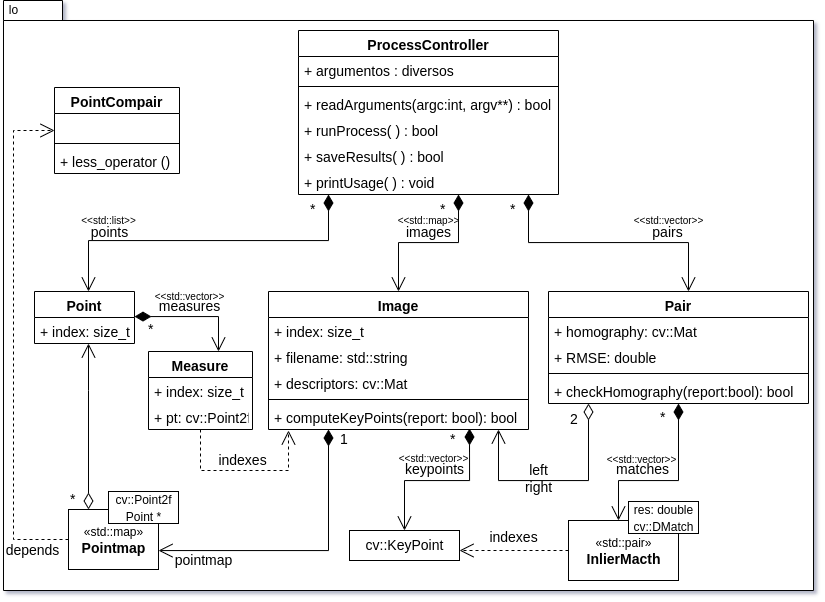

The diagram above was exported from draw.io. Its source (the exported page's mxGraphModel, read from the mxfile embedded in the PNG):
<mxGraphModel dx="1807" dy="949" grid="1" gridSize="10" guides="1" tooltips="1" connect="1" arrows="1" fold="1" page="1" pageScale="1" pageWidth="827" pageHeight="1169" math="0" shadow="0">
  <root>
    <mxCell id="0" />
    <mxCell id="1" parent="0" />
    <mxCell id="uceFoFHx2IZOFMqrKDSp-10" value="" style="shape=folder;fontStyle=1;spacingTop=10;tabWidth=40;tabHeight=20;tabPosition=left;html=1;rounded=0;sketch=0;" vertex="1" parent="1">
      <mxGeometry x="10" y="10" width="810" height="590" as="geometry" />
    </mxCell>
    <mxCell id="uceFoFHx2IZOFMqrKDSp-9" value="&lt;font style=&quot;font-size: 12px;&quot;&gt;«std::pair»&lt;/font&gt;&lt;br&gt;&lt;b&gt;InlierMacth&lt;/b&gt;" style="html=1;fontSize=14;" vertex="1" parent="1">
      <mxGeometry x="575" y="530" width="110" height="60" as="geometry" />
    </mxCell>
    <mxCell id="GpoeZHOwUq3m7yObIP7K-1" value="ProcessController" style="swimlane;fontStyle=1;align=center;verticalAlign=top;childLayout=stackLayout;horizontal=1;startSize=26;horizontalStack=0;resizeParent=1;resizeParentMax=0;resizeLast=0;collapsible=1;marginBottom=0;fontSize=14;" parent="1" vertex="1">
      <mxGeometry x="305" y="40" width="260" height="164" as="geometry">
        <mxRectangle x="330" y="350" width="110" height="26" as="alternateBounds" />
      </mxGeometry>
    </mxCell>
    <mxCell id="GpoeZHOwUq3m7yObIP7K-2" value="+ argumentos : diversos" style="text;align=left;verticalAlign=top;spacingLeft=4;spacingRight=4;overflow=hidden;rotatable=0;points=[[0,0.5],[1,0.5]];portConstraint=eastwest;fontSize=14;" parent="GpoeZHOwUq3m7yObIP7K-1" vertex="1">
      <mxGeometry y="26" width="260" height="26" as="geometry" />
    </mxCell>
    <mxCell id="GpoeZHOwUq3m7yObIP7K-3" value="" style="line;strokeWidth=1;align=left;verticalAlign=middle;spacingTop=-1;spacingLeft=3;spacingRight=3;rotatable=0;labelPosition=right;points=[];portConstraint=eastwest;fontSize=14;" parent="GpoeZHOwUq3m7yObIP7K-1" vertex="1">
      <mxGeometry y="52" width="260" height="8" as="geometry" />
    </mxCell>
    <mxCell id="GpoeZHOwUq3m7yObIP7K-4" value="+ readArguments(argc:int, argv**) : bool" style="text;align=left;verticalAlign=top;spacingLeft=4;spacingRight=4;overflow=hidden;rotatable=0;points=[[0,0.5],[1,0.5]];portConstraint=eastwest;fontSize=14;" parent="GpoeZHOwUq3m7yObIP7K-1" vertex="1">
      <mxGeometry y="60" width="260" height="26" as="geometry" />
    </mxCell>
    <mxCell id="Y2-OCSrJiYMLLH0otHH6-2" value="+ runProcess( ) : bool" style="text;align=left;verticalAlign=top;spacingLeft=4;spacingRight=4;overflow=hidden;rotatable=0;points=[[0,0.5],[1,0.5]];portConstraint=eastwest;fontSize=14;" parent="GpoeZHOwUq3m7yObIP7K-1" vertex="1">
      <mxGeometry y="86" width="260" height="26" as="geometry" />
    </mxCell>
    <mxCell id="Y2-OCSrJiYMLLH0otHH6-3" value="+ saveResults( ) : bool" style="text;align=left;verticalAlign=top;spacingLeft=4;spacingRight=4;overflow=hidden;rotatable=0;points=[[0,0.5],[1,0.5]];portConstraint=eastwest;fontSize=14;" parent="GpoeZHOwUq3m7yObIP7K-1" vertex="1">
      <mxGeometry y="112" width="260" height="26" as="geometry" />
    </mxCell>
    <mxCell id="Y2-OCSrJiYMLLH0otHH6-1" value="+ printUsage( ) : void" style="text;align=left;verticalAlign=top;spacingLeft=4;spacingRight=4;overflow=hidden;rotatable=0;points=[[0,0.5],[1,0.5]];portConstraint=eastwest;fontSize=14;" parent="GpoeZHOwUq3m7yObIP7K-1" vertex="1">
      <mxGeometry y="138" width="260" height="26" as="geometry" />
    </mxCell>
    <mxCell id="lI7xlL58YyUd0Hl4Pv-v-1" value="Image" style="swimlane;fontStyle=1;align=center;verticalAlign=top;childLayout=stackLayout;horizontal=1;startSize=26;horizontalStack=0;resizeParent=1;resizeParentMax=0;resizeLast=0;collapsible=1;marginBottom=0;fontSize=14;" parent="1" vertex="1">
      <mxGeometry x="275" y="301" width="260" height="138" as="geometry">
        <mxRectangle x="330" y="350" width="110" height="26" as="alternateBounds" />
      </mxGeometry>
    </mxCell>
    <mxCell id="fN-6v_-_HlrPDu5xTwf2-1" value="+ index: size_t" style="text;align=left;verticalAlign=top;spacingLeft=4;spacingRight=4;overflow=hidden;rotatable=0;points=[[0,0.5],[1,0.5]];portConstraint=eastwest;fontSize=14;" parent="lI7xlL58YyUd0Hl4Pv-v-1" vertex="1">
      <mxGeometry y="26" width="260" height="26" as="geometry" />
    </mxCell>
    <mxCell id="lI7xlL58YyUd0Hl4Pv-v-2" value="+ filename: std::string" style="text;align=left;verticalAlign=top;spacingLeft=4;spacingRight=4;overflow=hidden;rotatable=0;points=[[0,0.5],[1,0.5]];portConstraint=eastwest;fontSize=14;" parent="lI7xlL58YyUd0Hl4Pv-v-1" vertex="1">
      <mxGeometry y="52" width="260" height="26" as="geometry" />
    </mxCell>
    <mxCell id="NeS1x6jv69Nt_Bn_25qD-1" value="+ descriptors: cv::Mat" style="text;align=left;verticalAlign=top;spacingLeft=4;spacingRight=4;overflow=hidden;rotatable=0;points=[[0,0.5],[1,0.5]];portConstraint=eastwest;fontSize=14;" parent="lI7xlL58YyUd0Hl4Pv-v-1" vertex="1">
      <mxGeometry y="78" width="260" height="26" as="geometry" />
    </mxCell>
    <mxCell id="lI7xlL58YyUd0Hl4Pv-v-3" value="" style="line;strokeWidth=1;align=left;verticalAlign=middle;spacingTop=-1;spacingLeft=3;spacingRight=3;rotatable=0;labelPosition=right;points=[];portConstraint=eastwest;fontSize=14;" parent="lI7xlL58YyUd0Hl4Pv-v-1" vertex="1">
      <mxGeometry y="104" width="260" height="8" as="geometry" />
    </mxCell>
    <mxCell id="lI7xlL58YyUd0Hl4Pv-v-4" value="+ computeKeyPoints(report: bool): bool" style="text;align=left;verticalAlign=top;spacingLeft=4;spacingRight=4;overflow=hidden;rotatable=0;points=[[0,0.5],[1,0.5]];portConstraint=eastwest;fontSize=14;" parent="lI7xlL58YyUd0Hl4Pv-v-1" vertex="1">
      <mxGeometry y="112" width="260" height="26" as="geometry" />
    </mxCell>
    <mxCell id="lI7xlL58YyUd0Hl4Pv-v-5" value="Pair" style="swimlane;fontStyle=1;align=center;verticalAlign=top;childLayout=stackLayout;horizontal=1;startSize=26;horizontalStack=0;resizeParent=1;resizeParentMax=0;resizeLast=0;collapsible=1;marginBottom=0;fontSize=14;" parent="1" vertex="1">
      <mxGeometry x="555" y="301" width="260" height="112" as="geometry">
        <mxRectangle x="330" y="350" width="110" height="26" as="alternateBounds" />
      </mxGeometry>
    </mxCell>
    <mxCell id="fN-6v_-_HlrPDu5xTwf2-8" value="+ homography: cv::Mat&#10;" style="text;align=left;verticalAlign=top;spacingLeft=4;spacingRight=4;overflow=hidden;rotatable=0;points=[[0,0.5],[1,0.5]];portConstraint=eastwest;fontSize=14;" parent="lI7xlL58YyUd0Hl4Pv-v-5" vertex="1">
      <mxGeometry y="26" width="260" height="26" as="geometry" />
    </mxCell>
    <mxCell id="lI7xlL58YyUd0Hl4Pv-v-6" value="+ RMSE: double&#10;" style="text;align=left;verticalAlign=top;spacingLeft=4;spacingRight=4;overflow=hidden;rotatable=0;points=[[0,0.5],[1,0.5]];portConstraint=eastwest;fontSize=14;" parent="lI7xlL58YyUd0Hl4Pv-v-5" vertex="1">
      <mxGeometry y="52" width="260" height="26" as="geometry" />
    </mxCell>
    <mxCell id="lI7xlL58YyUd0Hl4Pv-v-7" value="" style="line;strokeWidth=1;align=left;verticalAlign=middle;spacingTop=-1;spacingLeft=3;spacingRight=3;rotatable=0;labelPosition=right;points=[];portConstraint=eastwest;fontSize=14;" parent="lI7xlL58YyUd0Hl4Pv-v-5" vertex="1">
      <mxGeometry y="78" width="260" height="8" as="geometry" />
    </mxCell>
    <mxCell id="lI7xlL58YyUd0Hl4Pv-v-8" value="+ checkHomography(report:bool): bool" style="text;align=left;verticalAlign=top;spacingLeft=4;spacingRight=4;overflow=hidden;rotatable=0;points=[[0,0.5],[1,0.5]];portConstraint=eastwest;fontSize=14;" parent="lI7xlL58YyUd0Hl4Pv-v-5" vertex="1">
      <mxGeometry y="86" width="260" height="26" as="geometry" />
    </mxCell>
    <mxCell id="lI7xlL58YyUd0Hl4Pv-v-9" value="Point" style="swimlane;fontStyle=1;align=center;verticalAlign=top;childLayout=stackLayout;horizontal=1;startSize=26;horizontalStack=0;resizeParent=1;resizeParentMax=0;resizeLast=0;collapsible=1;marginBottom=0;fontSize=14;" parent="1" vertex="1">
      <mxGeometry x="41" y="301" width="100" height="52" as="geometry">
        <mxRectangle x="330" y="350" width="110" height="26" as="alternateBounds" />
      </mxGeometry>
    </mxCell>
    <mxCell id="lI7xlL58YyUd0Hl4Pv-v-10" value="+ index: size_t" style="text;align=left;verticalAlign=top;spacingLeft=4;spacingRight=4;overflow=hidden;rotatable=0;points=[[0,0.5],[1,0.5]];portConstraint=eastwest;fontSize=14;" parent="lI7xlL58YyUd0Hl4Pv-v-9" vertex="1">
      <mxGeometry y="26" width="100" height="26" as="geometry" />
    </mxCell>
    <mxCell id="NeS1x6jv69Nt_Bn_25qD-2" value="*" style="endArrow=open;html=1;endSize=12;startArrow=diamondThin;startSize=14;startFill=1;edgeStyle=orthogonalEdgeStyle;align=left;verticalAlign=bottom;rounded=0;fontSize=14;" parent="1" source="GpoeZHOwUq3m7yObIP7K-1" target="lI7xlL58YyUd0Hl4Pv-v-1" edge="1">
      <mxGeometry x="-0.6688" y="-20" relative="1" as="geometry">
        <mxPoint x="565" y="380" as="sourcePoint" />
        <mxPoint x="725" y="380" as="targetPoint" />
        <Array as="points">
          <mxPoint x="465" y="252" />
          <mxPoint x="405" y="252" />
        </Array>
        <mxPoint y="1" as="offset" />
      </mxGeometry>
    </mxCell>
    <mxCell id="fN-6v_-_HlrPDu5xTwf2-2" value="images" style="text;html=1;align=center;verticalAlign=middle;resizable=0;points=[];autosize=1;fontSize=14;" parent="1" vertex="1">
      <mxGeometry x="405" y="232" width="60" height="20" as="geometry" />
    </mxCell>
    <mxCell id="fN-6v_-_HlrPDu5xTwf2-4" value="cv::KeyPoint" style="html=1;fontSize=14;" parent="1" vertex="1">
      <mxGeometry x="356" y="540" width="110" height="30" as="geometry" />
    </mxCell>
    <mxCell id="fN-6v_-_HlrPDu5xTwf2-5" value="*" style="endArrow=open;html=1;endSize=12;startArrow=diamondThin;startSize=14;startFill=1;edgeStyle=orthogonalEdgeStyle;align=left;verticalAlign=bottom;rounded=0;fontSize=14;" parent="1" target="fN-6v_-_HlrPDu5xTwf2-4" edge="1">
      <mxGeometry x="-0.7364" y="-21" relative="1" as="geometry">
        <mxPoint x="476" y="438" as="sourcePoint" />
        <mxPoint x="796" y="380" as="targetPoint" />
        <Array as="points">
          <mxPoint x="476" y="490" />
          <mxPoint x="411" y="490" />
        </Array>
        <mxPoint y="-1" as="offset" />
      </mxGeometry>
    </mxCell>
    <mxCell id="fN-6v_-_HlrPDu5xTwf2-6" value="keypoints" style="text;html=1;align=center;verticalAlign=middle;resizable=0;points=[];autosize=1;fontSize=14;" parent="1" vertex="1">
      <mxGeometry x="406" y="469" width="70" height="20" as="geometry" />
    </mxCell>
    <mxCell id="fN-6v_-_HlrPDu5xTwf2-9" value="2" style="endArrow=open;html=1;endSize=12;startArrow=diamondThin;startSize=14;startFill=0;edgeStyle=orthogonalEdgeStyle;align=left;verticalAlign=bottom;rounded=0;fontSize=14;" parent="1" source="lI7xlL58YyUd0Hl4Pv-v-5" target="lI7xlL58YyUd0Hl4Pv-v-1" edge="1">
      <mxGeometry x="-0.7524" y="-20" relative="1" as="geometry">
        <mxPoint x="575" y="380" as="sourcePoint" />
        <mxPoint x="545" y="500" as="targetPoint" />
        <Array as="points">
          <mxPoint x="595" y="490" />
          <mxPoint x="505" y="490" />
        </Array>
        <mxPoint as="offset" />
      </mxGeometry>
    </mxCell>
    <mxCell id="fN-6v_-_HlrPDu5xTwf2-10" value="left&lt;br&gt;right" style="text;html=1;align=center;verticalAlign=middle;resizable=0;points=[];autosize=1;fontSize=14;" parent="1" vertex="1">
      <mxGeometry x="525" y="468" width="40" height="40" as="geometry" />
    </mxCell>
    <mxCell id="fN-6v_-_HlrPDu5xTwf2-12" value="*" style="endArrow=open;html=1;endSize=12;startArrow=diamondThin;startSize=14;startFill=1;edgeStyle=orthogonalEdgeStyle;align=left;verticalAlign=bottom;rounded=0;fontSize=14;" parent="1" source="lI7xlL58YyUd0Hl4Pv-v-5" target="uceFoFHx2IZOFMqrKDSp-9" edge="1">
      <mxGeometry x="-0.7112" y="-20" relative="1" as="geometry">
        <mxPoint x="735.0000000000001" y="438" as="sourcePoint" />
        <mxPoint x="625.0000000000002" y="530" as="targetPoint" />
        <mxPoint as="offset" />
        <Array as="points">
          <mxPoint x="685" y="490" />
          <mxPoint x="625" y="490" />
        </Array>
      </mxGeometry>
    </mxCell>
    <mxCell id="fN-6v_-_HlrPDu5xTwf2-13" value="matches" style="text;html=1;align=center;verticalAlign=middle;resizable=0;points=[];autosize=1;fontSize=14;" parent="1" vertex="1">
      <mxGeometry x="614" y="469" width="70" height="20" as="geometry" />
    </mxCell>
    <mxCell id="fN-6v_-_HlrPDu5xTwf2-14" value="indexes" style="endArrow=open;endSize=12;dashed=1;html=1;rounded=0;fontSize=14;entryX=1;entryY=0.5;entryDx=0;entryDy=0;" parent="1" edge="1" source="uceFoFHx2IZOFMqrKDSp-9">
      <mxGeometry y="-12" width="160" relative="1" as="geometry">
        <mxPoint x="575" y="560" as="sourcePoint" />
        <mxPoint x="466" y="560" as="targetPoint" />
        <mxPoint y="-1" as="offset" />
      </mxGeometry>
    </mxCell>
    <mxCell id="fN-6v_-_HlrPDu5xTwf2-15" value="*" style="endArrow=open;html=1;endSize=12;startArrow=diamondThin;startSize=14;startFill=1;edgeStyle=orthogonalEdgeStyle;align=left;verticalAlign=bottom;rounded=0;fontSize=14;" parent="1" source="GpoeZHOwUq3m7yObIP7K-1" target="lI7xlL58YyUd0Hl4Pv-v-5" edge="1">
      <mxGeometry x="-0.7977" y="-20" relative="1" as="geometry">
        <mxPoint x="755.0000000000001" y="204" as="sourcePoint" />
        <mxPoint x="695.0000000000001" y="300" as="targetPoint" />
        <Array as="points">
          <mxPoint x="535" y="252" />
          <mxPoint x="695" y="252" />
        </Array>
        <mxPoint y="1" as="offset" />
      </mxGeometry>
    </mxCell>
    <mxCell id="fN-6v_-_HlrPDu5xTwf2-16" value="pairs" style="text;html=1;align=center;verticalAlign=middle;resizable=0;points=[];autosize=1;fontSize=14;" parent="1" vertex="1">
      <mxGeometry x="649" y="232" width="50" height="20" as="geometry" />
    </mxCell>
    <mxCell id="7bjfV3p6dd0uQjkZYYFa-3" value="*" style="endArrow=open;html=1;endSize=12;startArrow=diamondThin;startSize=14;startFill=1;edgeStyle=orthogonalEdgeStyle;align=left;verticalAlign=bottom;rounded=0;fontSize=14;" parent="1" source="GpoeZHOwUq3m7yObIP7K-1" target="lI7xlL58YyUd0Hl4Pv-v-9" edge="1">
      <mxGeometry x="-0.6075" y="-20" relative="1" as="geometry">
        <mxPoint x="475" y="214" as="sourcePoint" />
        <mxPoint x="415" y="310" as="targetPoint" />
        <Array as="points">
          <mxPoint x="335" y="250" />
          <mxPoint x="95" y="250" />
        </Array>
        <mxPoint x="1" as="offset" />
      </mxGeometry>
    </mxCell>
    <mxCell id="7bjfV3p6dd0uQjkZYYFa-4" value="points" style="text;html=1;align=center;verticalAlign=middle;resizable=0;points=[];autosize=1;fontSize=14;" parent="1" vertex="1">
      <mxGeometry x="91" y="232" width="50" height="20" as="geometry" />
    </mxCell>
    <mxCell id="7bjfV3p6dd0uQjkZYYFa-13" value="*" style="endArrow=open;html=1;endSize=12;startArrow=diamondThin;startSize=14;startFill=1;edgeStyle=orthogonalEdgeStyle;align=left;verticalAlign=bottom;rounded=0;fontSize=14;" parent="1" source="lI7xlL58YyUd0Hl4Pv-v-9" target="7bjfV3p6dd0uQjkZYYFa-24" edge="1">
      <mxGeometry x="-0.7647" y="-24" relative="1" as="geometry">
        <mxPoint x="235.99999999999994" y="280" as="sourcePoint" />
        <mxPoint x="165" y="379" as="targetPoint" />
        <Array as="points">
          <mxPoint x="225" y="326" />
        </Array>
        <mxPoint x="-1" as="offset" />
      </mxGeometry>
    </mxCell>
    <mxCell id="7bjfV3p6dd0uQjkZYYFa-14" value="measures" style="text;html=1;align=center;verticalAlign=middle;resizable=0;points=[];autosize=1;fontSize=14;" parent="1" vertex="1">
      <mxGeometry x="155.5" y="306" width="80" height="20" as="geometry" />
    </mxCell>
    <mxCell id="7bjfV3p6dd0uQjkZYYFa-16" value="*" style="endArrow=open;html=1;endSize=12;startArrow=diamondThin;startSize=14;startFill=0;edgeStyle=orthogonalEdgeStyle;align=left;verticalAlign=bottom;rounded=0;fontSize=14;" parent="1" source="7bjfV3p6dd0uQjkZYYFa-18" target="lI7xlL58YyUd0Hl4Pv-v-9" edge="1">
      <mxGeometry x="-1" y="20" relative="1" as="geometry">
        <mxPoint x="255" y="290" as="sourcePoint" />
        <mxPoint x="94.99999999999989" y="370" as="targetPoint" />
        <Array as="points">
          <mxPoint x="95" y="400" />
          <mxPoint x="95" y="400" />
        </Array>
        <mxPoint y="1" as="offset" />
      </mxGeometry>
    </mxCell>
    <mxCell id="7bjfV3p6dd0uQjkZYYFa-18" value="&lt;font style=&quot;font-size: 12px;&quot;&gt;«std::map»&lt;/font&gt;&lt;br&gt;&lt;b&gt;Pointmap&lt;/b&gt;" style="html=1;fontSize=14;" parent="1" vertex="1">
      <mxGeometry x="75" y="519" width="90" height="60" as="geometry" />
    </mxCell>
    <mxCell id="7bjfV3p6dd0uQjkZYYFa-19" value="&lt;font style=&quot;font-size: 12px;&quot;&gt;cv::Point2f&lt;br&gt;Point *&lt;/font&gt;" style="html=1;fontSize=14;" parent="1" vertex="1">
      <mxGeometry x="115" y="501" width="70" height="32" as="geometry" />
    </mxCell>
    <mxCell id="7bjfV3p6dd0uQjkZYYFa-20" value="1" style="endArrow=open;html=1;endSize=12;startArrow=diamondThin;startSize=14;startFill=1;edgeStyle=orthogonalEdgeStyle;align=left;verticalAlign=bottom;rounded=0;fontSize=14;" parent="1" source="lI7xlL58YyUd0Hl4Pv-v-1" target="7bjfV3p6dd0uQjkZYYFa-18" edge="1">
      <mxGeometry x="-0.8557" y="10" relative="1" as="geometry">
        <mxPoint x="334.9999999999999" y="448" as="sourcePoint" />
        <mxPoint x="655" y="420" as="targetPoint" />
        <Array as="points">
          <mxPoint x="335" y="560" />
        </Array>
        <mxPoint as="offset" />
      </mxGeometry>
    </mxCell>
    <mxCell id="7bjfV3p6dd0uQjkZYYFa-21" value="pointmap" style="text;html=1;align=center;verticalAlign=middle;resizable=0;points=[];autosize=1;fontSize=14;" parent="1" vertex="1">
      <mxGeometry x="175" y="560" width="70" height="20" as="geometry" />
    </mxCell>
    <mxCell id="7bjfV3p6dd0uQjkZYYFa-23" value="indexes" style="endArrow=open;endSize=12;dashed=1;html=1;rounded=0;fontSize=14;" parent="1" source="7bjfV3p6dd0uQjkZYYFa-24" edge="1">
      <mxGeometry x="-0.0227" y="10" width="160" relative="1" as="geometry">
        <mxPoint x="199.7112676056338" y="439" as="sourcePoint" />
        <mxPoint x="295" y="440" as="targetPoint" />
        <mxPoint as="offset" />
        <Array as="points">
          <mxPoint x="207" y="480" />
          <mxPoint x="295" y="480" />
        </Array>
      </mxGeometry>
    </mxCell>
    <mxCell id="7bjfV3p6dd0uQjkZYYFa-24" value="Measure" style="swimlane;fontStyle=1;align=center;verticalAlign=top;childLayout=stackLayout;horizontal=1;startSize=26;horizontalStack=0;resizeParent=1;resizeParentMax=0;resizeLast=0;collapsible=1;marginBottom=0;fontSize=14;" parent="1" vertex="1">
      <mxGeometry x="155" y="361" width="104" height="78" as="geometry">
        <mxRectangle x="140" y="361" width="110" height="26" as="alternateBounds" />
      </mxGeometry>
    </mxCell>
    <mxCell id="7bjfV3p6dd0uQjkZYYFa-25" value="+ index: size_t" style="text;align=left;verticalAlign=top;spacingLeft=4;spacingRight=4;overflow=hidden;rotatable=0;points=[[0,0.5],[1,0.5]];portConstraint=eastwest;fontSize=14;" parent="7bjfV3p6dd0uQjkZYYFa-24" vertex="1">
      <mxGeometry y="26" width="104" height="26" as="geometry" />
    </mxCell>
    <mxCell id="7bjfV3p6dd0uQjkZYYFa-26" value="+ pt: cv::Point2f" style="text;align=left;verticalAlign=top;spacingLeft=4;spacingRight=4;overflow=hidden;rotatable=0;points=[[0,0.5],[1,0.5]];portConstraint=eastwest;fontSize=14;" parent="7bjfV3p6dd0uQjkZYYFa-24" vertex="1">
      <mxGeometry y="52" width="104" height="26" as="geometry" />
    </mxCell>
    <mxCell id="7bjfV3p6dd0uQjkZYYFa-27" value="PointCompair" style="swimlane;fontStyle=1;align=center;verticalAlign=top;childLayout=stackLayout;horizontal=1;startSize=26;horizontalStack=0;resizeParent=1;resizeParentMax=0;resizeLast=0;collapsible=1;marginBottom=0;fontSize=14;" parent="1" vertex="1">
      <mxGeometry x="61" y="97" width="125" height="86" as="geometry" />
    </mxCell>
    <mxCell id="7bjfV3p6dd0uQjkZYYFa-28" value=" " style="text;align=left;verticalAlign=top;spacingLeft=4;spacingRight=4;overflow=hidden;rotatable=0;points=[[0,0.5],[1,0.5]];portConstraint=eastwest;fontSize=14;" parent="7bjfV3p6dd0uQjkZYYFa-27" vertex="1">
      <mxGeometry y="26" width="125" height="26" as="geometry" />
    </mxCell>
    <mxCell id="7bjfV3p6dd0uQjkZYYFa-29" value="" style="line;strokeWidth=1;align=left;verticalAlign=middle;spacingTop=-1;spacingLeft=3;spacingRight=3;rotatable=0;labelPosition=right;points=[];portConstraint=eastwest;fontSize=14;" parent="7bjfV3p6dd0uQjkZYYFa-27" vertex="1">
      <mxGeometry y="52" width="125" height="8" as="geometry" />
    </mxCell>
    <mxCell id="7bjfV3p6dd0uQjkZYYFa-30" value="+ less_operator ()" style="text;align=left;verticalAlign=top;spacingLeft=4;spacingRight=4;overflow=hidden;rotatable=0;points=[[0,0.5],[1,0.5]];portConstraint=eastwest;fontSize=14;" parent="7bjfV3p6dd0uQjkZYYFa-27" vertex="1">
      <mxGeometry y="60" width="125" height="26" as="geometry" />
    </mxCell>
    <mxCell id="7bjfV3p6dd0uQjkZYYFa-31" value="depends" style="endArrow=open;endSize=12;dashed=1;html=1;rounded=0;fontSize=14;edgeStyle=elbowEdgeStyle;" parent="1" source="7bjfV3p6dd0uQjkZYYFa-18" target="7bjfV3p6dd0uQjkZYYFa-27" edge="1">
      <mxGeometry x="-0.8586" y="11" width="160" relative="1" as="geometry">
        <mxPoint x="405" y="320" as="sourcePoint" />
        <mxPoint x="565" y="320" as="targetPoint" />
        <Array as="points">
          <mxPoint x="20" y="350" />
          <mxPoint x="25" y="360" />
        </Array>
        <mxPoint as="offset" />
      </mxGeometry>
    </mxCell>
    <mxCell id="uceFoFHx2IZOFMqrKDSp-1" value="&lt;font style=&quot;font-size: 10px;&quot;&gt;&amp;lt;&amp;lt;std::map&amp;gt;&amp;gt;&lt;/font&gt;" style="text;html=1;align=center;verticalAlign=middle;resizable=0;points=[];autosize=1;" vertex="1" parent="1">
      <mxGeometry x="395" y="220" width="80" height="20" as="geometry" />
    </mxCell>
    <mxCell id="uceFoFHx2IZOFMqrKDSp-2" value="&lt;font style=&quot;font-size: 10px;&quot;&gt;&amp;lt;&amp;lt;std::list&amp;gt;&amp;gt;&lt;/font&gt;" style="text;html=1;align=center;verticalAlign=middle;resizable=0;points=[];autosize=1;" vertex="1" parent="1">
      <mxGeometry x="80" y="220" width="70" height="20" as="geometry" />
    </mxCell>
    <mxCell id="uceFoFHx2IZOFMqrKDSp-3" value="&lt;font style=&quot;font-size: 10px;&quot;&gt;&amp;lt;&amp;lt;std::vector&amp;gt;&amp;gt;&lt;/font&gt;" style="text;html=1;align=center;verticalAlign=middle;resizable=0;points=[];autosize=1;" vertex="1" parent="1">
      <mxGeometry x="630" y="220" width="90" height="20" as="geometry" />
    </mxCell>
    <mxCell id="uceFoFHx2IZOFMqrKDSp-4" value="&lt;font style=&quot;font-size: 10px;&quot;&gt;&amp;lt;&amp;lt;std::vector&amp;gt;&amp;gt;&lt;/font&gt;" style="text;html=1;align=center;verticalAlign=middle;resizable=0;points=[];autosize=1;" vertex="1" parent="1">
      <mxGeometry x="151" y="296" width="90" height="20" as="geometry" />
    </mxCell>
    <mxCell id="uceFoFHx2IZOFMqrKDSp-5" value="&lt;font style=&quot;font-size: 10px;&quot;&gt;&amp;lt;&amp;lt;std::vector&amp;gt;&amp;gt;&lt;/font&gt;" style="text;html=1;align=center;verticalAlign=middle;resizable=0;points=[];autosize=1;" vertex="1" parent="1">
      <mxGeometry x="603" y="459" width="90" height="20" as="geometry" />
    </mxCell>
    <mxCell id="uceFoFHx2IZOFMqrKDSp-6" value="&lt;font style=&quot;font-size: 10px;&quot;&gt;&amp;lt;&amp;lt;std::vector&amp;gt;&amp;gt;&lt;/font&gt;" style="text;html=1;align=center;verticalAlign=middle;resizable=0;points=[];autosize=1;" vertex="1" parent="1">
      <mxGeometry x="395" y="458" width="90" height="20" as="geometry" />
    </mxCell>
    <mxCell id="uceFoFHx2IZOFMqrKDSp-8" value="&lt;font style=&quot;font-size: 12px;&quot;&gt;res: double&lt;br&gt;cv::DMatch&lt;br&gt;&lt;/font&gt;" style="html=1;fontSize=14;" vertex="1" parent="1">
      <mxGeometry x="635" y="511" width="70" height="32" as="geometry" />
    </mxCell>
    <mxCell id="uceFoFHx2IZOFMqrKDSp-11" value="lo" style="text;html=1;align=center;verticalAlign=middle;resizable=0;points=[];autosize=1;strokeColor=none;fillColor=none;" vertex="1" parent="1">
      <mxGeometry x="10" y="10" width="20" height="20" as="geometry" />
    </mxCell>
  </root>
</mxGraphModel>